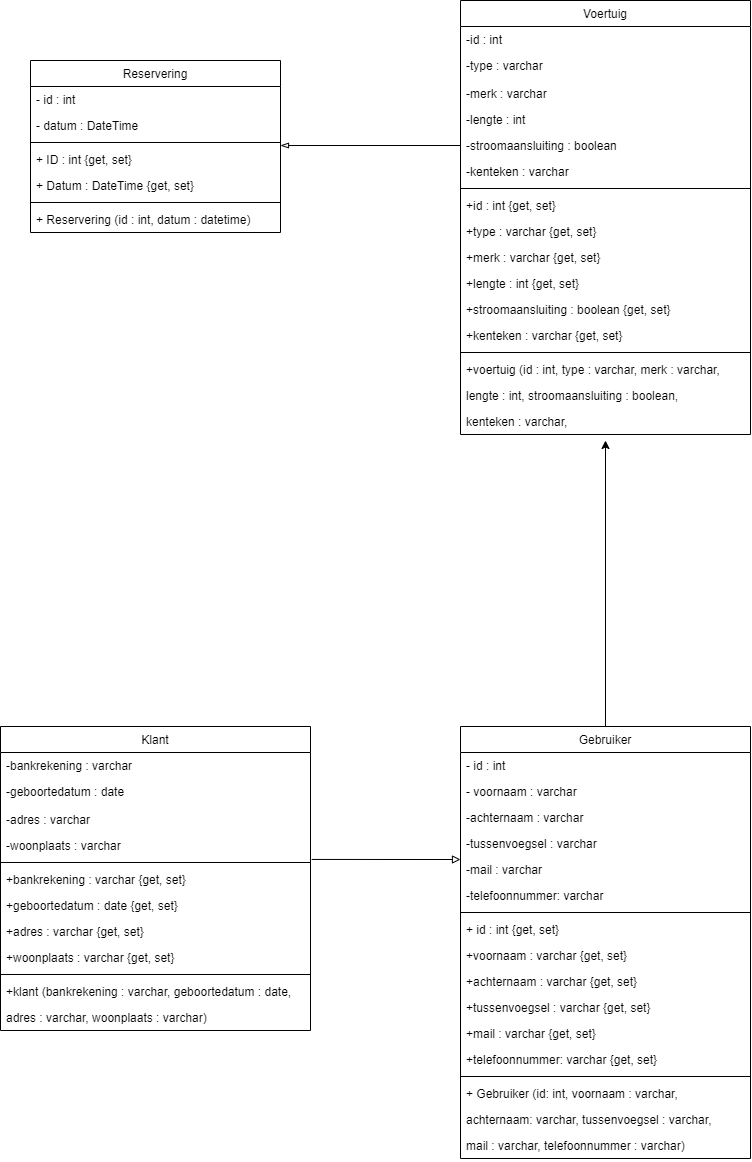

The diagram above was exported from draw.io. Its source (the exported page's mxGraphModel, read from the mxfile embedded in the PNG):
<mxGraphModel dx="1483" dy="867" grid="1" gridSize="10" guides="1" tooltips="1" connect="1" arrows="1" fold="1" page="1" pageScale="1" pageWidth="827" pageHeight="1169" math="0" shadow="0">
  <root>
    <mxCell id="NEMKUEo-iKNtdCpNc3H5-0" />
    <mxCell id="NEMKUEo-iKNtdCpNc3H5-1" parent="NEMKUEo-iKNtdCpNc3H5-0" />
    <mxCell id="NEMKUEo-iKNtdCpNc3H5-2" value="Reservering" style="swimlane;fontStyle=0;childLayout=stackLayout;horizontal=1;startSize=26;fillColor=none;horizontalStack=0;resizeParent=1;resizeParentMax=0;resizeLast=0;collapsible=1;marginBottom=0;" vertex="1" parent="NEMKUEo-iKNtdCpNc3H5-1">
      <mxGeometry x="60" y="60" width="250" height="172" as="geometry" />
    </mxCell>
    <mxCell id="NEMKUEo-iKNtdCpNc3H5-19" value="- id : int" style="text;strokeColor=none;fillColor=none;align=left;verticalAlign=top;spacingLeft=4;spacingRight=4;overflow=hidden;rotatable=0;points=[[0,0.5],[1,0.5]];portConstraint=eastwest;" vertex="1" parent="NEMKUEo-iKNtdCpNc3H5-2">
      <mxGeometry y="26" width="250" height="26" as="geometry" />
    </mxCell>
    <mxCell id="NEMKUEo-iKNtdCpNc3H5-18" value="- datum : DateTime" style="text;strokeColor=none;fillColor=none;align=left;verticalAlign=top;spacingLeft=4;spacingRight=4;overflow=hidden;rotatable=0;points=[[0,0.5],[1,0.5]];portConstraint=eastwest;" vertex="1" parent="NEMKUEo-iKNtdCpNc3H5-2">
      <mxGeometry y="52" width="250" height="26" as="geometry" />
    </mxCell>
    <mxCell id="NEMKUEo-iKNtdCpNc3H5-17" value="" style="line;strokeWidth=1;fillColor=none;align=left;verticalAlign=middle;spacingTop=-1;spacingLeft=3;spacingRight=3;rotatable=0;labelPosition=right;points=[];portConstraint=eastwest;" vertex="1" parent="NEMKUEo-iKNtdCpNc3H5-2">
      <mxGeometry y="78" width="250" height="8" as="geometry" />
    </mxCell>
    <mxCell id="NEMKUEo-iKNtdCpNc3H5-3" value="+ ID : int {get, set}" style="text;strokeColor=none;fillColor=none;align=left;verticalAlign=top;spacingLeft=4;spacingRight=4;overflow=hidden;rotatable=0;points=[[0,0.5],[1,0.5]];portConstraint=eastwest;" vertex="1" parent="NEMKUEo-iKNtdCpNc3H5-2">
      <mxGeometry y="86" width="250" height="26" as="geometry" />
    </mxCell>
    <mxCell id="NEMKUEo-iKNtdCpNc3H5-4" value="+ Datum : DateTime {get, set}" style="text;strokeColor=none;fillColor=none;align=left;verticalAlign=top;spacingLeft=4;spacingRight=4;overflow=hidden;rotatable=0;points=[[0,0.5],[1,0.5]];portConstraint=eastwest;" vertex="1" parent="NEMKUEo-iKNtdCpNc3H5-2">
      <mxGeometry y="112" width="250" height="26" as="geometry" />
    </mxCell>
    <mxCell id="NEMKUEo-iKNtdCpNc3H5-11" value="" style="line;strokeWidth=1;fillColor=none;align=left;verticalAlign=middle;spacingTop=-1;spacingLeft=3;spacingRight=3;rotatable=0;labelPosition=right;points=[];portConstraint=eastwest;" vertex="1" parent="NEMKUEo-iKNtdCpNc3H5-2">
      <mxGeometry y="138" width="250" height="8" as="geometry" />
    </mxCell>
    <mxCell id="NEMKUEo-iKNtdCpNc3H5-12" value="+ Reservering (id : int, datum : datetime)" style="text;strokeColor=none;fillColor=none;align=left;verticalAlign=top;spacingLeft=4;spacingRight=4;overflow=hidden;rotatable=0;points=[[0,0.5],[1,0.5]];portConstraint=eastwest;" vertex="1" parent="NEMKUEo-iKNtdCpNc3H5-2">
      <mxGeometry y="146" width="250" height="26" as="geometry" />
    </mxCell>
    <mxCell id="NEMKUEo-iKNtdCpNc3H5-7" value="Gebruiker" style="swimlane;fontStyle=0;childLayout=stackLayout;horizontal=1;startSize=26;fillColor=none;horizontalStack=0;resizeParent=1;resizeParentMax=0;resizeLast=0;collapsible=1;marginBottom=0;" vertex="1" parent="NEMKUEo-iKNtdCpNc3H5-1">
      <mxGeometry x="490" y="726" width="290" height="432" as="geometry" />
    </mxCell>
    <mxCell id="NEMKUEo-iKNtdCpNc3H5-8" value="- id : int&#10;" style="text;strokeColor=none;fillColor=none;align=left;verticalAlign=top;spacingLeft=4;spacingRight=4;overflow=hidden;rotatable=0;points=[[0,0.5],[1,0.5]];portConstraint=eastwest;" vertex="1" parent="NEMKUEo-iKNtdCpNc3H5-7">
      <mxGeometry y="26" width="290" height="26" as="geometry" />
    </mxCell>
    <mxCell id="NEMKUEo-iKNtdCpNc3H5-9" value="- voornaam : varchar" style="text;strokeColor=none;fillColor=none;align=left;verticalAlign=top;spacingLeft=4;spacingRight=4;overflow=hidden;rotatable=0;points=[[0,0.5],[1,0.5]];portConstraint=eastwest;" vertex="1" parent="NEMKUEo-iKNtdCpNc3H5-7">
      <mxGeometry y="52" width="290" height="26" as="geometry" />
    </mxCell>
    <mxCell id="NEMKUEo-iKNtdCpNc3H5-10" value="-achternaam : varchar" style="text;strokeColor=none;fillColor=none;align=left;verticalAlign=top;spacingLeft=4;spacingRight=4;overflow=hidden;rotatable=0;points=[[0,0.5],[1,0.5]];portConstraint=eastwest;" vertex="1" parent="NEMKUEo-iKNtdCpNc3H5-7">
      <mxGeometry y="78" width="290" height="26" as="geometry" />
    </mxCell>
    <mxCell id="wbMbqgwdfmza1aFCVey2-0" value="-tussenvoegsel : varchar" style="text;strokeColor=none;fillColor=none;align=left;verticalAlign=top;spacingLeft=4;spacingRight=4;overflow=hidden;rotatable=0;points=[[0,0.5],[1,0.5]];portConstraint=eastwest;" vertex="1" parent="NEMKUEo-iKNtdCpNc3H5-7">
      <mxGeometry y="104" width="290" height="26" as="geometry" />
    </mxCell>
    <mxCell id="wbMbqgwdfmza1aFCVey2-1" value="-mail : varchar    " style="text;strokeColor=none;fillColor=none;align=left;verticalAlign=top;spacingLeft=4;spacingRight=4;overflow=hidden;rotatable=0;points=[[0,0.5],[1,0.5]];portConstraint=eastwest;" vertex="1" parent="NEMKUEo-iKNtdCpNc3H5-7">
      <mxGeometry y="130" width="290" height="26" as="geometry" />
    </mxCell>
    <mxCell id="wbMbqgwdfmza1aFCVey2-2" value="-telefoonnummer: varchar" style="text;strokeColor=none;fillColor=none;align=left;verticalAlign=top;spacingLeft=4;spacingRight=4;overflow=hidden;rotatable=0;points=[[0,0.5],[1,0.5]];portConstraint=eastwest;" vertex="1" parent="NEMKUEo-iKNtdCpNc3H5-7">
      <mxGeometry y="156" width="290" height="26" as="geometry" />
    </mxCell>
    <mxCell id="wbMbqgwdfmza1aFCVey2-3" value="" style="line;strokeWidth=1;fillColor=none;align=left;verticalAlign=middle;spacingTop=-1;spacingLeft=3;spacingRight=3;rotatable=0;labelPosition=right;points=[];portConstraint=eastwest;" vertex="1" parent="NEMKUEo-iKNtdCpNc3H5-7">
      <mxGeometry y="182" width="290" height="8" as="geometry" />
    </mxCell>
    <mxCell id="wbMbqgwdfmza1aFCVey2-4" value="+ id : int {get, set}" style="text;strokeColor=none;fillColor=none;align=left;verticalAlign=top;spacingLeft=4;spacingRight=4;overflow=hidden;rotatable=0;points=[[0,0.5],[1,0.5]];portConstraint=eastwest;" vertex="1" parent="NEMKUEo-iKNtdCpNc3H5-7">
      <mxGeometry y="190" width="290" height="26" as="geometry" />
    </mxCell>
    <mxCell id="wbMbqgwdfmza1aFCVey2-9" value="+voornaam : varchar {get, set}" style="text;strokeColor=none;fillColor=none;align=left;verticalAlign=top;spacingLeft=4;spacingRight=4;overflow=hidden;rotatable=0;points=[[0,0.5],[1,0.5]];portConstraint=eastwest;" vertex="1" parent="NEMKUEo-iKNtdCpNc3H5-7">
      <mxGeometry y="216" width="290" height="26" as="geometry" />
    </mxCell>
    <mxCell id="wbMbqgwdfmza1aFCVey2-6" value="+achternaam : varchar {get, set}" style="text;strokeColor=none;fillColor=none;align=left;verticalAlign=top;spacingLeft=4;spacingRight=4;overflow=hidden;rotatable=0;points=[[0,0.5],[1,0.5]];portConstraint=eastwest;" vertex="1" parent="NEMKUEo-iKNtdCpNc3H5-7">
      <mxGeometry y="242" width="290" height="26" as="geometry" />
    </mxCell>
    <mxCell id="wbMbqgwdfmza1aFCVey2-8" value="+tussenvoegsel : varchar {get, set}" style="text;strokeColor=none;fillColor=none;align=left;verticalAlign=top;spacingLeft=4;spacingRight=4;overflow=hidden;rotatable=0;points=[[0,0.5],[1,0.5]];portConstraint=eastwest;" vertex="1" parent="NEMKUEo-iKNtdCpNc3H5-7">
      <mxGeometry y="268" width="290" height="26" as="geometry" />
    </mxCell>
    <mxCell id="wbMbqgwdfmza1aFCVey2-7" value="+mail : varchar {get, set}" style="text;strokeColor=none;fillColor=none;align=left;verticalAlign=top;spacingLeft=4;spacingRight=4;overflow=hidden;rotatable=0;points=[[0,0.5],[1,0.5]];portConstraint=eastwest;" vertex="1" parent="NEMKUEo-iKNtdCpNc3H5-7">
      <mxGeometry y="294" width="290" height="26" as="geometry" />
    </mxCell>
    <mxCell id="wbMbqgwdfmza1aFCVey2-5" value="+telefoonnummer: varchar {get, set}" style="text;strokeColor=none;fillColor=none;align=left;verticalAlign=top;spacingLeft=4;spacingRight=4;overflow=hidden;rotatable=0;points=[[0,0.5],[1,0.5]];portConstraint=eastwest;" vertex="1" parent="NEMKUEo-iKNtdCpNc3H5-7">
      <mxGeometry y="320" width="290" height="26" as="geometry" />
    </mxCell>
    <mxCell id="wbMbqgwdfmza1aFCVey2-12" value="" style="line;strokeWidth=1;fillColor=none;align=left;verticalAlign=middle;spacingTop=-1;spacingLeft=3;spacingRight=3;rotatable=0;labelPosition=right;points=[];portConstraint=eastwest;" vertex="1" parent="NEMKUEo-iKNtdCpNc3H5-7">
      <mxGeometry y="346" width="290" height="8" as="geometry" />
    </mxCell>
    <mxCell id="wbMbqgwdfmza1aFCVey2-13" value="+ Gebruiker (id: int, voornaam : varchar," style="text;strokeColor=none;fillColor=none;align=left;verticalAlign=top;spacingLeft=4;spacingRight=4;overflow=hidden;rotatable=0;points=[[0,0.5],[1,0.5]];portConstraint=eastwest;" vertex="1" parent="NEMKUEo-iKNtdCpNc3H5-7">
      <mxGeometry y="354" width="290" height="26" as="geometry" />
    </mxCell>
    <mxCell id="wbMbqgwdfmza1aFCVey2-15" value="achternaam: varchar, tussenvoegsel : varchar," style="text;strokeColor=none;fillColor=none;align=left;verticalAlign=top;spacingLeft=4;spacingRight=4;overflow=hidden;rotatable=0;points=[[0,0.5],[1,0.5]];portConstraint=eastwest;" vertex="1" parent="NEMKUEo-iKNtdCpNc3H5-7">
      <mxGeometry y="380" width="290" height="26" as="geometry" />
    </mxCell>
    <mxCell id="wbMbqgwdfmza1aFCVey2-16" value="mail : varchar, telefoonnummer : varchar)" style="text;strokeColor=none;fillColor=none;align=left;verticalAlign=top;spacingLeft=4;spacingRight=4;overflow=hidden;rotatable=0;points=[[0,0.5],[1,0.5]];portConstraint=eastwest;" vertex="1" parent="NEMKUEo-iKNtdCpNc3H5-7">
      <mxGeometry y="406" width="290" height="26" as="geometry" />
    </mxCell>
    <mxCell id="wbMbqgwdfmza1aFCVey2-17" value="Klant" style="swimlane;fontStyle=0;childLayout=stackLayout;horizontal=1;startSize=26;fillColor=none;horizontalStack=0;resizeParent=1;resizeParentMax=0;resizeLast=0;collapsible=1;marginBottom=0;" vertex="1" parent="NEMKUEo-iKNtdCpNc3H5-1">
      <mxGeometry x="30" y="726" width="310" height="304" as="geometry" />
    </mxCell>
    <mxCell id="wbMbqgwdfmza1aFCVey2-18" value="-bankrekening : varchar&#10;" style="text;strokeColor=none;fillColor=none;align=left;verticalAlign=top;spacingLeft=4;spacingRight=4;overflow=hidden;rotatable=0;points=[[0,0.5],[1,0.5]];portConstraint=eastwest;" vertex="1" parent="wbMbqgwdfmza1aFCVey2-17">
      <mxGeometry y="26" width="310" height="26" as="geometry" />
    </mxCell>
    <mxCell id="wbMbqgwdfmza1aFCVey2-20" value="-geboortedatum : date" style="text;strokeColor=none;fillColor=none;align=left;verticalAlign=top;spacingLeft=4;spacingRight=4;overflow=hidden;rotatable=0;points=[[0,0.5],[1,0.5]];portConstraint=eastwest;" vertex="1" parent="wbMbqgwdfmza1aFCVey2-17">
      <mxGeometry y="52" width="310" height="28" as="geometry" />
    </mxCell>
    <mxCell id="wbMbqgwdfmza1aFCVey2-22" value="-adres : varchar" style="text;strokeColor=none;fillColor=none;align=left;verticalAlign=top;spacingLeft=4;spacingRight=4;overflow=hidden;rotatable=0;points=[[0,0.5],[1,0.5]];portConstraint=eastwest;" vertex="1" parent="wbMbqgwdfmza1aFCVey2-17">
      <mxGeometry y="80" width="310" height="26" as="geometry" />
    </mxCell>
    <mxCell id="wbMbqgwdfmza1aFCVey2-21" value="-woonplaats : varchar" style="text;strokeColor=none;fillColor=none;align=left;verticalAlign=top;spacingLeft=4;spacingRight=4;overflow=hidden;rotatable=0;points=[[0,0.5],[1,0.5]];portConstraint=eastwest;" vertex="1" parent="wbMbqgwdfmza1aFCVey2-17">
      <mxGeometry y="106" width="310" height="26" as="geometry" />
    </mxCell>
    <mxCell id="wbMbqgwdfmza1aFCVey2-23" value="" style="line;strokeWidth=1;fillColor=none;align=left;verticalAlign=middle;spacingTop=-1;spacingLeft=3;spacingRight=3;rotatable=0;labelPosition=right;points=[];portConstraint=eastwest;" vertex="1" parent="wbMbqgwdfmza1aFCVey2-17">
      <mxGeometry y="132" width="310" height="8" as="geometry" />
    </mxCell>
    <mxCell id="wbMbqgwdfmza1aFCVey2-24" value="+bankrekening : varchar {get, set}" style="text;strokeColor=none;fillColor=none;align=left;verticalAlign=top;spacingLeft=4;spacingRight=4;overflow=hidden;rotatable=0;points=[[0,0.5],[1,0.5]];portConstraint=eastwest;" vertex="1" parent="wbMbqgwdfmza1aFCVey2-17">
      <mxGeometry y="140" width="310" height="26" as="geometry" />
    </mxCell>
    <mxCell id="wbMbqgwdfmza1aFCVey2-25" value="+geboortedatum : date {get, set}" style="text;strokeColor=none;fillColor=none;align=left;verticalAlign=top;spacingLeft=4;spacingRight=4;overflow=hidden;rotatable=0;points=[[0,0.5],[1,0.5]];portConstraint=eastwest;" vertex="1" parent="wbMbqgwdfmza1aFCVey2-17">
      <mxGeometry y="166" width="310" height="26" as="geometry" />
    </mxCell>
    <mxCell id="wbMbqgwdfmza1aFCVey2-26" value="+adres : varchar {get, set}" style="text;strokeColor=none;fillColor=none;align=left;verticalAlign=top;spacingLeft=4;spacingRight=4;overflow=hidden;rotatable=0;points=[[0,0.5],[1,0.5]];portConstraint=eastwest;" vertex="1" parent="wbMbqgwdfmza1aFCVey2-17">
      <mxGeometry y="192" width="310" height="26" as="geometry" />
    </mxCell>
    <mxCell id="wbMbqgwdfmza1aFCVey2-27" value="+woonplaats : varchar {get, set}" style="text;strokeColor=none;fillColor=none;align=left;verticalAlign=top;spacingLeft=4;spacingRight=4;overflow=hidden;rotatable=0;points=[[0,0.5],[1,0.5]];portConstraint=eastwest;" vertex="1" parent="wbMbqgwdfmza1aFCVey2-17">
      <mxGeometry y="218" width="310" height="26" as="geometry" />
    </mxCell>
    <mxCell id="wbMbqgwdfmza1aFCVey2-28" value="" style="line;strokeWidth=1;fillColor=none;align=left;verticalAlign=middle;spacingTop=-1;spacingLeft=3;spacingRight=3;rotatable=0;labelPosition=right;points=[];portConstraint=eastwest;" vertex="1" parent="wbMbqgwdfmza1aFCVey2-17">
      <mxGeometry y="244" width="310" height="8" as="geometry" />
    </mxCell>
    <mxCell id="wbMbqgwdfmza1aFCVey2-29" value="+klant (bankrekening : varchar, geboortedatum : date," style="text;strokeColor=none;fillColor=none;align=left;verticalAlign=top;spacingLeft=4;spacingRight=4;overflow=hidden;rotatable=0;points=[[0,0.5],[1,0.5]];portConstraint=eastwest;" vertex="1" parent="wbMbqgwdfmza1aFCVey2-17">
      <mxGeometry y="252" width="310" height="26" as="geometry" />
    </mxCell>
    <mxCell id="wbMbqgwdfmza1aFCVey2-30" value="adres : varchar, woonplaats : varchar)" style="text;strokeColor=none;fillColor=none;align=left;verticalAlign=top;spacingLeft=4;spacingRight=4;overflow=hidden;rotatable=0;points=[[0,0.5],[1,0.5]];portConstraint=eastwest;" vertex="1" parent="wbMbqgwdfmza1aFCVey2-17">
      <mxGeometry y="278" width="310" height="26" as="geometry" />
    </mxCell>
    <mxCell id="wbMbqgwdfmza1aFCVey2-31" value="Voertuig" style="swimlane;fontStyle=0;childLayout=stackLayout;horizontal=1;startSize=26;fillColor=none;horizontalStack=0;resizeParent=1;resizeParentMax=0;resizeLast=0;collapsible=1;marginBottom=0;" vertex="1" parent="NEMKUEo-iKNtdCpNc3H5-1">
      <mxGeometry x="490" width="290" height="434" as="geometry" />
    </mxCell>
    <mxCell id="wbMbqgwdfmza1aFCVey2-32" value="-id : int" style="text;strokeColor=none;fillColor=none;align=left;verticalAlign=top;spacingLeft=4;spacingRight=4;overflow=hidden;rotatable=0;points=[[0,0.5],[1,0.5]];portConstraint=eastwest;" vertex="1" parent="wbMbqgwdfmza1aFCVey2-31">
      <mxGeometry y="26" width="290" height="26" as="geometry" />
    </mxCell>
    <mxCell id="wbMbqgwdfmza1aFCVey2-33" value="-type : varchar" style="text;strokeColor=none;fillColor=none;align=left;verticalAlign=top;spacingLeft=4;spacingRight=4;overflow=hidden;rotatable=0;points=[[0,0.5],[1,0.5]];portConstraint=eastwest;" vertex="1" parent="wbMbqgwdfmza1aFCVey2-31">
      <mxGeometry y="52" width="290" height="28" as="geometry" />
    </mxCell>
    <mxCell id="wbMbqgwdfmza1aFCVey2-34" value="-merk : varchar" style="text;strokeColor=none;fillColor=none;align=left;verticalAlign=top;spacingLeft=4;spacingRight=4;overflow=hidden;rotatable=0;points=[[0,0.5],[1,0.5]];portConstraint=eastwest;" vertex="1" parent="wbMbqgwdfmza1aFCVey2-31">
      <mxGeometry y="80" width="290" height="26" as="geometry" />
    </mxCell>
    <mxCell id="wbMbqgwdfmza1aFCVey2-35" value="-lengte : int" style="text;strokeColor=none;fillColor=none;align=left;verticalAlign=top;spacingLeft=4;spacingRight=4;overflow=hidden;rotatable=0;points=[[0,0.5],[1,0.5]];portConstraint=eastwest;" vertex="1" parent="wbMbqgwdfmza1aFCVey2-31">
      <mxGeometry y="106" width="290" height="26" as="geometry" />
    </mxCell>
    <mxCell id="wbMbqgwdfmza1aFCVey2-38" value="-stroomaansluiting : boolean" style="text;strokeColor=none;fillColor=none;align=left;verticalAlign=top;spacingLeft=4;spacingRight=4;overflow=hidden;rotatable=0;points=[[0,0.5],[1,0.5]];portConstraint=eastwest;" vertex="1" parent="wbMbqgwdfmza1aFCVey2-31">
      <mxGeometry y="132" width="290" height="26" as="geometry" />
    </mxCell>
    <mxCell id="wbMbqgwdfmza1aFCVey2-39" value="-kenteken : varchar" style="text;strokeColor=none;fillColor=none;align=left;verticalAlign=top;spacingLeft=4;spacingRight=4;overflow=hidden;rotatable=0;points=[[0,0.5],[1,0.5]];portConstraint=eastwest;" vertex="1" parent="wbMbqgwdfmza1aFCVey2-31">
      <mxGeometry y="158" width="290" height="26" as="geometry" />
    </mxCell>
    <mxCell id="wbMbqgwdfmza1aFCVey2-40" value="" style="line;strokeWidth=1;fillColor=none;align=left;verticalAlign=middle;spacingTop=-1;spacingLeft=3;spacingRight=3;rotatable=0;labelPosition=right;points=[];portConstraint=eastwest;" vertex="1" parent="wbMbqgwdfmza1aFCVey2-31">
      <mxGeometry y="184" width="290" height="8" as="geometry" />
    </mxCell>
    <mxCell id="wbMbqgwdfmza1aFCVey2-44" value="+id : int {get, set}" style="text;strokeColor=none;fillColor=none;align=left;verticalAlign=top;spacingLeft=4;spacingRight=4;overflow=hidden;rotatable=0;points=[[0,0.5],[1,0.5]];portConstraint=eastwest;" vertex="1" parent="wbMbqgwdfmza1aFCVey2-31">
      <mxGeometry y="192" width="290" height="26" as="geometry" />
    </mxCell>
    <mxCell id="wbMbqgwdfmza1aFCVey2-47" value="+type : varchar {get, set}" style="text;strokeColor=none;fillColor=none;align=left;verticalAlign=top;spacingLeft=4;spacingRight=4;overflow=hidden;rotatable=0;points=[[0,0.5],[1,0.5]];portConstraint=eastwest;" vertex="1" parent="wbMbqgwdfmza1aFCVey2-31">
      <mxGeometry y="218" width="290" height="26" as="geometry" />
    </mxCell>
    <mxCell id="wbMbqgwdfmza1aFCVey2-48" value="+merk : varchar {get, set}" style="text;strokeColor=none;fillColor=none;align=left;verticalAlign=top;spacingLeft=4;spacingRight=4;overflow=hidden;rotatable=0;points=[[0,0.5],[1,0.5]];portConstraint=eastwest;" vertex="1" parent="wbMbqgwdfmza1aFCVey2-31">
      <mxGeometry y="244" width="290" height="26" as="geometry" />
    </mxCell>
    <mxCell id="wbMbqgwdfmza1aFCVey2-45" value="+lengte : int {get, set}" style="text;strokeColor=none;fillColor=none;align=left;verticalAlign=top;spacingLeft=4;spacingRight=4;overflow=hidden;rotatable=0;points=[[0,0.5],[1,0.5]];portConstraint=eastwest;" vertex="1" parent="wbMbqgwdfmza1aFCVey2-31">
      <mxGeometry y="270" width="290" height="26" as="geometry" />
    </mxCell>
    <mxCell id="wbMbqgwdfmza1aFCVey2-46" value="+stroomaansluiting : boolean {get, set}" style="text;strokeColor=none;fillColor=none;align=left;verticalAlign=top;spacingLeft=4;spacingRight=4;overflow=hidden;rotatable=0;points=[[0,0.5],[1,0.5]];portConstraint=eastwest;" vertex="1" parent="wbMbqgwdfmza1aFCVey2-31">
      <mxGeometry y="296" width="290" height="26" as="geometry" />
    </mxCell>
    <mxCell id="wbMbqgwdfmza1aFCVey2-41" value="+kenteken : varchar {get, set}" style="text;strokeColor=none;fillColor=none;align=left;verticalAlign=top;spacingLeft=4;spacingRight=4;overflow=hidden;rotatable=0;points=[[0,0.5],[1,0.5]];portConstraint=eastwest;" vertex="1" parent="wbMbqgwdfmza1aFCVey2-31">
      <mxGeometry y="322" width="290" height="26" as="geometry" />
    </mxCell>
    <mxCell id="wbMbqgwdfmza1aFCVey2-49" value="" style="line;strokeWidth=1;fillColor=none;align=left;verticalAlign=middle;spacingTop=-1;spacingLeft=3;spacingRight=3;rotatable=0;labelPosition=right;points=[];portConstraint=eastwest;" vertex="1" parent="wbMbqgwdfmza1aFCVey2-31">
      <mxGeometry y="348" width="290" height="8" as="geometry" />
    </mxCell>
    <mxCell id="wbMbqgwdfmza1aFCVey2-50" value="+voertuig (id : int, type : varchar, merk : varchar," style="text;strokeColor=none;fillColor=none;align=left;verticalAlign=top;spacingLeft=4;spacingRight=4;overflow=hidden;rotatable=0;points=[[0,0.5],[1,0.5]];portConstraint=eastwest;" vertex="1" parent="wbMbqgwdfmza1aFCVey2-31">
      <mxGeometry y="356" width="290" height="26" as="geometry" />
    </mxCell>
    <mxCell id="wbMbqgwdfmza1aFCVey2-51" value="lengte : int, stroomaansluiting : boolean," style="text;strokeColor=none;fillColor=none;align=left;verticalAlign=top;spacingLeft=4;spacingRight=4;overflow=hidden;rotatable=0;points=[[0,0.5],[1,0.5]];portConstraint=eastwest;" vertex="1" parent="wbMbqgwdfmza1aFCVey2-31">
      <mxGeometry y="382" width="290" height="26" as="geometry" />
    </mxCell>
    <mxCell id="wbMbqgwdfmza1aFCVey2-52" value="kenteken : varchar," style="text;strokeColor=none;fillColor=none;align=left;verticalAlign=top;spacingLeft=4;spacingRight=4;overflow=hidden;rotatable=0;points=[[0,0.5],[1,0.5]];portConstraint=eastwest;" vertex="1" parent="wbMbqgwdfmza1aFCVey2-31">
      <mxGeometry y="408" width="290" height="26" as="geometry" />
    </mxCell>
    <mxCell id="xeyPSiCP-fY-x6m-umMO-0" value="" style="endArrow=block;html=1;exitX=1.004;exitY=1.036;exitDx=0;exitDy=0;exitPerimeter=0;endFill=0;" edge="1" parent="NEMKUEo-iKNtdCpNc3H5-1" source="wbMbqgwdfmza1aFCVey2-21">
      <mxGeometry width="50" height="50" relative="1" as="geometry">
        <mxPoint x="180" y="726" as="sourcePoint" />
        <mxPoint x="490" y="859" as="targetPoint" />
      </mxGeometry>
    </mxCell>
    <mxCell id="jHbtkqGKRSC-SMHyV7YR-0" value="" style="endArrow=classic;html=1;exitX=0.5;exitY=0;exitDx=0;exitDy=0;endFill=1;" edge="1" parent="NEMKUEo-iKNtdCpNc3H5-1" source="NEMKUEo-iKNtdCpNc3H5-7">
      <mxGeometry width="50" height="50" relative="1" as="geometry">
        <mxPoint x="510" y="569.9959999999999" as="sourcePoint" />
        <mxPoint x="635" y="440" as="targetPoint" />
      </mxGeometry>
    </mxCell>
    <mxCell id="jHbtkqGKRSC-SMHyV7YR-1" value="" style="endArrow=blockThin;html=1;exitX=0;exitY=0.5;exitDx=0;exitDy=0;endFill=0;" edge="1" parent="NEMKUEo-iKNtdCpNc3H5-1" source="wbMbqgwdfmza1aFCVey2-38">
      <mxGeometry width="50" height="50" relative="1" as="geometry">
        <mxPoint x="380" y="140" as="sourcePoint" />
        <mxPoint x="310" y="145" as="targetPoint" />
      </mxGeometry>
    </mxCell>
  </root>
</mxGraphModel>